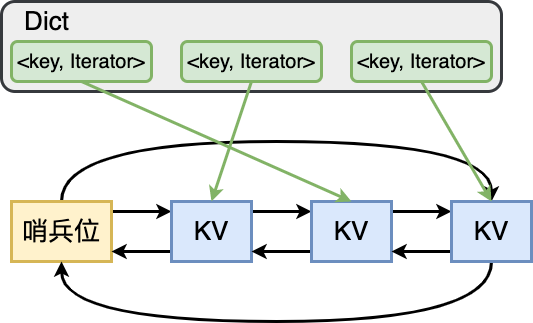

The diagram above was exported from draw.io. Its source (the exported page's mxGraphModel, read from the mxfile embedded in the PNG):
<mxGraphModel dx="747" dy="1200" grid="1" gridSize="10" guides="1" tooltips="1" connect="1" arrows="1" fold="1" page="0" pageScale="1" pageWidth="827" pageHeight="1169" background="#ffffff" math="0" shadow="0">
  <root>
    <mxCell id="0" />
    <mxCell id="1" parent="0" />
    <mxCell id="clBxLEhHn1C_fEqRZgDx-20" value="" style="rounded=1;whiteSpace=wrap;html=1;strokeWidth=3;fillColor=#eeeeee;strokeColor=#36393d;" vertex="1" parent="1">
      <mxGeometry x="110" y="320" width="500" height="90" as="geometry" />
    </mxCell>
    <mxCell id="clBxLEhHn1C_fEqRZgDx-3" style="edgeStyle=orthogonalEdgeStyle;rounded=0;orthogonalLoop=1;jettySize=auto;html=1;strokeWidth=3;" edge="1" parent="1" source="clBxLEhHn1C_fEqRZgDx-1" target="clBxLEhHn1C_fEqRZgDx-2">
      <mxGeometry relative="1" as="geometry">
        <Array as="points">
          <mxPoint x="250" y="530" />
          <mxPoint x="250" y="530" />
        </Array>
      </mxGeometry>
    </mxCell>
    <mxCell id="clBxLEhHn1C_fEqRZgDx-15" style="edgeStyle=orthogonalEdgeStyle;rounded=0;orthogonalLoop=1;jettySize=auto;html=1;entryX=0.5;entryY=0;entryDx=0;entryDy=0;curved=1;strokeWidth=3;" edge="1" parent="1" source="clBxLEhHn1C_fEqRZgDx-1" target="clBxLEhHn1C_fEqRZgDx-9">
      <mxGeometry relative="1" as="geometry">
        <Array as="points">
          <mxPoint x="170" y="460" />
          <mxPoint x="600" y="460" />
        </Array>
      </mxGeometry>
    </mxCell>
    <mxCell id="clBxLEhHn1C_fEqRZgDx-1" value="&lt;font style=&quot;font-size: 26px;&quot;&gt;哨兵位&lt;/font&gt;" style="rounded=0;whiteSpace=wrap;html=1;strokeWidth=3;fillColor=#fff2cc;strokeColor=#d6b656;" vertex="1" parent="1">
      <mxGeometry x="120" y="520" width="100" height="60" as="geometry" />
    </mxCell>
    <mxCell id="clBxLEhHn1C_fEqRZgDx-5" style="edgeStyle=orthogonalEdgeStyle;rounded=0;orthogonalLoop=1;jettySize=auto;html=1;strokeWidth=3;" edge="1" parent="1" source="clBxLEhHn1C_fEqRZgDx-2" target="clBxLEhHn1C_fEqRZgDx-1">
      <mxGeometry relative="1" as="geometry">
        <Array as="points">
          <mxPoint x="250" y="570" />
          <mxPoint x="250" y="570" />
        </Array>
      </mxGeometry>
    </mxCell>
    <mxCell id="clBxLEhHn1C_fEqRZgDx-10" style="edgeStyle=orthogonalEdgeStyle;rounded=0;orthogonalLoop=1;jettySize=auto;html=1;strokeWidth=3;" edge="1" parent="1" source="clBxLEhHn1C_fEqRZgDx-2" target="clBxLEhHn1C_fEqRZgDx-7">
      <mxGeometry relative="1" as="geometry">
        <Array as="points">
          <mxPoint x="400" y="530" />
          <mxPoint x="400" y="530" />
        </Array>
      </mxGeometry>
    </mxCell>
    <mxCell id="clBxLEhHn1C_fEqRZgDx-2" value="&lt;font style=&quot;font-size: 26px;&quot;&gt;KV&lt;/font&gt;" style="rounded=0;whiteSpace=wrap;html=1;strokeWidth=3;fillColor=#dae8fc;strokeColor=#6c8ebf;" vertex="1" parent="1">
      <mxGeometry x="280" y="520" width="80" height="60" as="geometry" />
    </mxCell>
    <mxCell id="clBxLEhHn1C_fEqRZgDx-6" style="edgeStyle=orthogonalEdgeStyle;rounded=0;orthogonalLoop=1;jettySize=auto;html=1;strokeWidth=3;" edge="1" parent="1" source="clBxLEhHn1C_fEqRZgDx-7" target="clBxLEhHn1C_fEqRZgDx-9">
      <mxGeometry relative="1" as="geometry">
        <Array as="points">
          <mxPoint x="530" y="530" />
          <mxPoint x="530" y="530" />
        </Array>
      </mxGeometry>
    </mxCell>
    <mxCell id="clBxLEhHn1C_fEqRZgDx-11" style="edgeStyle=orthogonalEdgeStyle;rounded=0;orthogonalLoop=1;jettySize=auto;html=1;strokeWidth=3;" edge="1" parent="1" source="clBxLEhHn1C_fEqRZgDx-7" target="clBxLEhHn1C_fEqRZgDx-2">
      <mxGeometry relative="1" as="geometry">
        <Array as="points">
          <mxPoint x="400" y="570" />
          <mxPoint x="400" y="570" />
        </Array>
      </mxGeometry>
    </mxCell>
    <mxCell id="clBxLEhHn1C_fEqRZgDx-7" value="&lt;font style=&quot;font-size: 26px;&quot;&gt;KV&lt;/font&gt;" style="rounded=0;whiteSpace=wrap;html=1;strokeWidth=3;fillColor=#dae8fc;strokeColor=#6c8ebf;" vertex="1" parent="1">
      <mxGeometry x="420" y="520" width="80" height="60" as="geometry" />
    </mxCell>
    <mxCell id="clBxLEhHn1C_fEqRZgDx-8" style="edgeStyle=orthogonalEdgeStyle;rounded=0;orthogonalLoop=1;jettySize=auto;html=1;strokeWidth=3;" edge="1" parent="1" source="clBxLEhHn1C_fEqRZgDx-9" target="clBxLEhHn1C_fEqRZgDx-7">
      <mxGeometry relative="1" as="geometry">
        <Array as="points">
          <mxPoint x="530" y="570" />
          <mxPoint x="530" y="570" />
        </Array>
      </mxGeometry>
    </mxCell>
    <mxCell id="clBxLEhHn1C_fEqRZgDx-16" style="edgeStyle=orthogonalEdgeStyle;rounded=0;orthogonalLoop=1;jettySize=auto;html=1;entryX=0.5;entryY=1;entryDx=0;entryDy=0;curved=1;strokeWidth=3;" edge="1" parent="1" source="clBxLEhHn1C_fEqRZgDx-9" target="clBxLEhHn1C_fEqRZgDx-1">
      <mxGeometry relative="1" as="geometry">
        <Array as="points">
          <mxPoint x="600" y="640" />
          <mxPoint x="170" y="640" />
        </Array>
      </mxGeometry>
    </mxCell>
    <mxCell id="clBxLEhHn1C_fEqRZgDx-9" value="&lt;font style=&quot;font-size: 26px;&quot;&gt;KV&lt;/font&gt;" style="rounded=0;whiteSpace=wrap;html=1;strokeWidth=3;fillColor=#dae8fc;strokeColor=#6c8ebf;" vertex="1" parent="1">
      <mxGeometry x="560" y="520" width="80" height="60" as="geometry" />
    </mxCell>
    <mxCell id="clBxLEhHn1C_fEqRZgDx-22" style="rounded=0;orthogonalLoop=1;jettySize=auto;html=1;strokeWidth=3;fillColor=#d5e8d4;strokeColor=#82b366;exitX=0.5;exitY=1;exitDx=0;exitDy=0;entryX=0.5;entryY=0;entryDx=0;entryDy=0;" edge="1" parent="1" source="clBxLEhHn1C_fEqRZgDx-17" target="clBxLEhHn1C_fEqRZgDx-7">
      <mxGeometry relative="1" as="geometry" />
    </mxCell>
    <mxCell id="clBxLEhHn1C_fEqRZgDx-17" value="&lt;font style=&quot;font-size: 20px;&quot;&gt;&amp;lt;key, Iterator&amp;gt;&lt;/font&gt;" style="rounded=1;whiteSpace=wrap;html=1;fillColor=#d5e8d4;strokeColor=#82b366;strokeWidth=3;" vertex="1" parent="1">
      <mxGeometry x="120" y="360" width="140" height="40" as="geometry" />
    </mxCell>
    <mxCell id="clBxLEhHn1C_fEqRZgDx-23" style="rounded=0;orthogonalLoop=1;jettySize=auto;html=1;strokeWidth=3;fillColor=#d5e8d4;strokeColor=#82b366;exitX=0.5;exitY=1;exitDx=0;exitDy=0;entryX=0.5;entryY=0;entryDx=0;entryDy=0;" edge="1" parent="1" source="clBxLEhHn1C_fEqRZgDx-18" target="clBxLEhHn1C_fEqRZgDx-2">
      <mxGeometry relative="1" as="geometry" />
    </mxCell>
    <mxCell id="clBxLEhHn1C_fEqRZgDx-18" value="&lt;font style=&quot;font-size: 20px;&quot;&gt;&amp;lt;key, Iterator&amp;gt;&lt;/font&gt;" style="rounded=1;whiteSpace=wrap;html=1;fillColor=#d5e8d4;strokeColor=#82b366;strokeWidth=3;" vertex="1" parent="1">
      <mxGeometry x="290" y="360" width="140" height="40" as="geometry" />
    </mxCell>
    <mxCell id="clBxLEhHn1C_fEqRZgDx-24" style="rounded=0;orthogonalLoop=1;jettySize=auto;html=1;strokeWidth=3;fillColor=#d5e8d4;strokeColor=#82b366;exitX=0.5;exitY=1;exitDx=0;exitDy=0;entryX=0.5;entryY=0;entryDx=0;entryDy=0;" edge="1" parent="1" source="clBxLEhHn1C_fEqRZgDx-19" target="clBxLEhHn1C_fEqRZgDx-9">
      <mxGeometry relative="1" as="geometry" />
    </mxCell>
    <mxCell id="clBxLEhHn1C_fEqRZgDx-19" value="&lt;font style=&quot;font-size: 20px;&quot;&gt;&amp;lt;key, Iterator&amp;gt;&lt;/font&gt;" style="rounded=1;whiteSpace=wrap;html=1;fillColor=#d5e8d4;strokeColor=#82b366;strokeWidth=3;" vertex="1" parent="1">
      <mxGeometry x="460" y="360" width="140" height="40" as="geometry" />
    </mxCell>
    <mxCell id="clBxLEhHn1C_fEqRZgDx-21" value="&lt;font style=&quot;font-size: 26px;&quot;&gt;Dict&lt;/font&gt;" style="text;html=1;align=center;verticalAlign=middle;resizable=0;points=[];autosize=1;strokeColor=none;fillColor=none;" vertex="1" parent="1">
      <mxGeometry x="120" y="320" width="70" height="40" as="geometry" />
    </mxCell>
  </root>
</mxGraphModel>